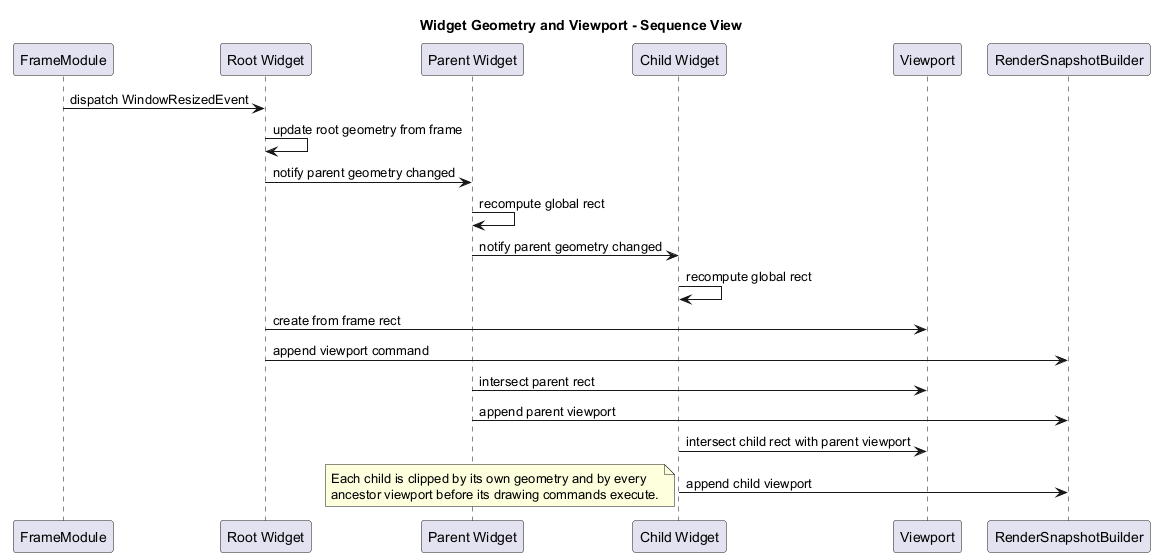

The diagram above was rendered by PlantUML. Its source (embedded in the PNG):
@startuml
title Widget Geometry and Viewport - Sequence View

skinparam ParticipantPadding 8

participant "FrameModule" as FrameModule
participant "Root Widget" as Root
participant "Parent Widget" as Parent
participant "Child Widget" as Child
participant "Viewport" as Viewport
participant "RenderSnapshotBuilder" as Builder

FrameModule -> Root : dispatch WindowResizedEvent
Root -> Root : update root geometry from frame
Root -> Parent : notify parent geometry changed
Parent -> Parent : recompute global rect
Parent -> Child : notify parent geometry changed
Child -> Child : recompute global rect

Root -> Viewport : create from frame rect
Root -> Builder : append viewport command
Parent -> Viewport : intersect parent rect
Parent -> Builder : append parent viewport
Child -> Viewport : intersect child rect with parent viewport
Child -> Builder : append child viewport

note bottom
Each child is clipped by its own geometry and by every
ancestor viewport before its drawing commands execute.
end note

@enduml